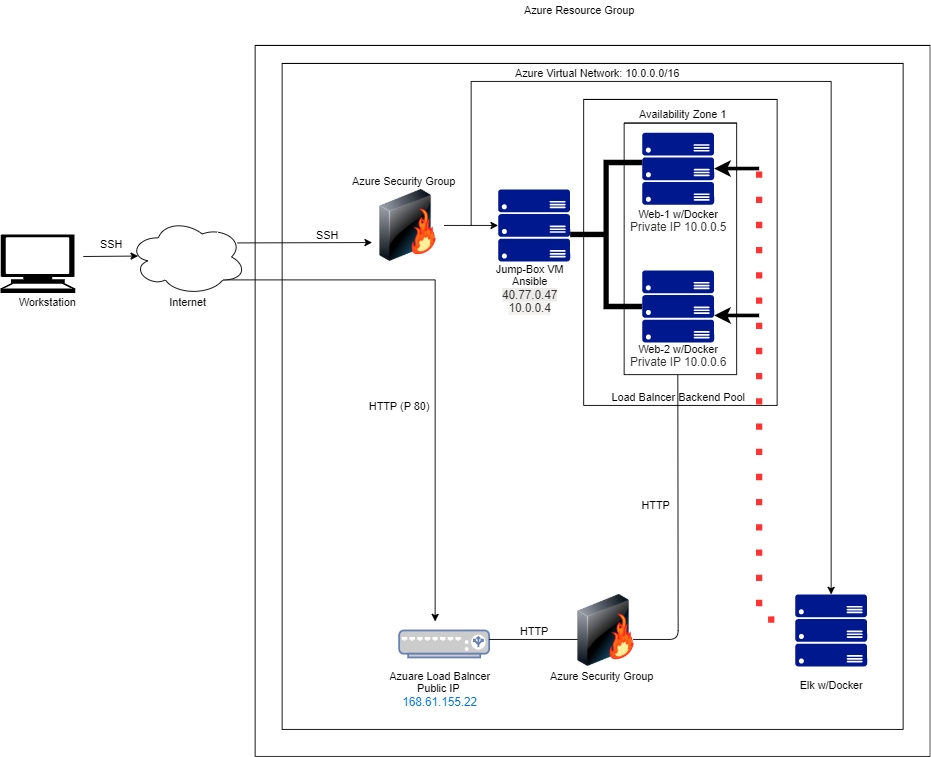

The diagram above was exported from draw.io. Its source (the exported page's mxGraphModel, read from the mxfile embedded in the PNG):
<mxGraphModel dx="1422" dy="794" grid="1" gridSize="10" guides="1" tooltips="1" connect="1" arrows="1" fold="1" page="1" pageScale="1" pageWidth="850" pageHeight="1100" math="0" shadow="0">
  <root>
    <mxCell id="0" />
    <mxCell id="1" parent="0" />
    <mxCell id="_4L8sl1Zosu9K1My11mv-4" value="" style="endArrow=classic;html=1;" parent="1" edge="1">
      <mxGeometry width="50" height="50" relative="1" as="geometry">
        <mxPoint x="109.01" y="294.5" as="sourcePoint" />
        <mxPoint x="170" y="294" as="targetPoint" />
      </mxGeometry>
    </mxCell>
    <mxCell id="WCg8IsW44aY3Y1aztMSZ-2" style="edgeStyle=orthogonalEdgeStyle;rounded=0;orthogonalLoop=1;jettySize=auto;html=1;exitX=0.8;exitY=0.8;exitDx=0;exitDy=0;exitPerimeter=0;" parent="1" source="_4L8sl1Zosu9K1My11mv-5" edge="1">
      <mxGeometry relative="1" as="geometry">
        <mxPoint x="500" y="700" as="targetPoint" />
      </mxGeometry>
    </mxCell>
    <mxCell id="_4L8sl1Zosu9K1My11mv-5" value="" style="ellipse;shape=cloud;whiteSpace=wrap;html=1;" parent="1" vertex="1">
      <mxGeometry x="160" y="252.5" width="130" height="85" as="geometry" />
    </mxCell>
    <mxCell id="_4L8sl1Zosu9K1My11mv-7" value="SSH" style="text;html=1;align=center;verticalAlign=middle;resizable=0;points=[];autosize=1;strokeColor=none;" parent="1" vertex="1">
      <mxGeometry x="120" y="270" width="40" height="20" as="geometry" />
    </mxCell>
    <mxCell id="_4L8sl1Zosu9K1My11mv-8" value="Workstation" style="text;html=1;align=center;verticalAlign=middle;resizable=0;points=[];autosize=1;strokeColor=none;" parent="1" vertex="1">
      <mxGeometry x="29.009999999999998" y="335" width="80" height="20" as="geometry" />
    </mxCell>
    <mxCell id="_4L8sl1Zosu9K1My11mv-9" value="Internet" style="text;html=1;align=center;verticalAlign=middle;resizable=0;points=[];autosize=1;strokeColor=none;" parent="1" vertex="1">
      <mxGeometry x="195" y="335" width="60" height="20" as="geometry" />
    </mxCell>
    <mxCell id="_4L8sl1Zosu9K1My11mv-32" value="Azure Security Group" style="text;html=1;align=center;verticalAlign=middle;resizable=0;points=[];autosize=1;strokeColor=none;" parent="1" vertex="1">
      <mxGeometry x="400" y="200" width="130" height="20" as="geometry" />
    </mxCell>
    <mxCell id="_4L8sl1Zosu9K1My11mv-52" value="Azure Resource Group" style="text;html=1;align=center;verticalAlign=middle;resizable=0;points=[];autosize=1;strokeColor=none;" parent="1" vertex="1">
      <mxGeometry x="590" y="10" width="140" height="20" as="geometry" />
    </mxCell>
    <mxCell id="WCg8IsW44aY3Y1aztMSZ-1" value="" style="shape=mxgraph.signs.tech.computer;html=1;pointerEvents=1;fillColor=#000000;strokeColor=none;verticalLabelPosition=bottom;verticalAlign=top;align=center;" parent="1" vertex="1">
      <mxGeometry x="17" y="270" width="83" height="65" as="geometry" />
    </mxCell>
    <mxCell id="WCg8IsW44aY3Y1aztMSZ-4" value="SSH" style="text;html=1;align=center;verticalAlign=middle;resizable=0;points=[];autosize=1;strokeColor=none;" parent="1" vertex="1">
      <mxGeometry x="360" y="260" width="40" height="20" as="geometry" />
    </mxCell>
    <mxCell id="_4L8sl1Zosu9K1My11mv-48" value="" style="swimlane;startSize=0;" parent="1" vertex="1">
      <mxGeometry x="665" y="120" width="215" height="340" as="geometry" />
    </mxCell>
    <mxCell id="_4L8sl1Zosu9K1My11mv-30" value="Load Balncer Backend Pool" style="text;html=1;align=center;verticalAlign=middle;resizable=0;points=[];autosize=1;strokeColor=none;" parent="_4L8sl1Zosu9K1My11mv-48" vertex="1">
      <mxGeometry x="25" y="320" width="160" height="20" as="geometry" />
    </mxCell>
    <mxCell id="WCg8IsW44aY3Y1aztMSZ-9" value="" style="swimlane;startSize=0;" parent="1" vertex="1">
      <mxGeometry x="330" y="80" width="690" height="740" as="geometry" />
    </mxCell>
    <mxCell id="WCg8IsW44aY3Y1aztMSZ-29" value="HTTP (P 80)" style="text;html=1;align=center;verticalAlign=middle;resizable=0;points=[];autosize=1;strokeColor=none;" parent="WCg8IsW44aY3Y1aztMSZ-9" vertex="1">
      <mxGeometry x="90" y="370" width="80" height="20" as="geometry" />
    </mxCell>
    <mxCell id="WCg8IsW44aY3Y1aztMSZ-28" value="" style="fontColor=#0066CC;verticalAlign=top;verticalLabelPosition=bottom;labelPosition=center;align=center;html=1;outlineConnect=0;fillColor=#CCCCCC;strokeColor=#6881B3;gradientColor=none;gradientDirection=north;strokeWidth=2;shape=mxgraph.networks.load_balancer;" parent="1" vertex="1">
      <mxGeometry x="460" y="710" width="100" height="30" as="geometry" />
    </mxCell>
    <mxCell id="WCg8IsW44aY3Y1aztMSZ-30" value="" style="aspect=fixed;pointerEvents=1;shadow=0;dashed=0;html=1;strokeColor=none;labelPosition=center;verticalLabelPosition=bottom;verticalAlign=top;align=center;fillColor=#00188D;shape=mxgraph.azure.server_rack" parent="1" vertex="1">
      <mxGeometry x="570" y="220" width="80" height="80" as="geometry" />
    </mxCell>
    <mxCell id="WCg8IsW44aY3Y1aztMSZ-31" style="edgeStyle=orthogonalEdgeStyle;rounded=0;orthogonalLoop=1;jettySize=auto;html=1;exitX=1;exitY=0.5;exitDx=0;exitDy=0;entryX=0;entryY=0.5;entryDx=0;entryDy=0;entryPerimeter=0;" parent="1" source="WCg8IsW44aY3Y1aztMSZ-32" target="WCg8IsW44aY3Y1aztMSZ-30" edge="1">
      <mxGeometry relative="1" as="geometry">
        <Array as="points">
          <mxPoint x="530" y="260" />
          <mxPoint x="530" y="260" />
        </Array>
      </mxGeometry>
    </mxCell>
    <mxCell id="WCg8IsW44aY3Y1aztMSZ-32" value="" style="image;html=1;image=img/lib/clip_art/networking/Firewall-page1_128x128.png" parent="1" vertex="1">
      <mxGeometry x="430" y="220" width="80" height="80" as="geometry" />
    </mxCell>
    <mxCell id="WCg8IsW44aY3Y1aztMSZ-33" value="" style="aspect=fixed;pointerEvents=1;shadow=0;dashed=0;html=1;strokeColor=none;labelPosition=center;verticalLabelPosition=bottom;verticalAlign=top;align=center;fillColor=#00188D;shape=mxgraph.azure.server_rack" parent="1" vertex="1">
      <mxGeometry x="900" y="670" width="80" height="80" as="geometry" />
    </mxCell>
    <mxCell id="WCg8IsW44aY3Y1aztMSZ-37" value="" style="endArrow=none;html=1;" parent="1" edge="1">
      <mxGeometry width="50" height="50" relative="1" as="geometry">
        <mxPoint x="540" y="260" as="sourcePoint" />
        <mxPoint x="540" y="100" as="targetPoint" />
      </mxGeometry>
    </mxCell>
    <mxCell id="WCg8IsW44aY3Y1aztMSZ-38" value="" style="endArrow=none;html=1;" parent="1" edge="1">
      <mxGeometry width="50" height="50" relative="1" as="geometry">
        <mxPoint x="540" y="100" as="sourcePoint" />
        <mxPoint x="940" y="100" as="targetPoint" />
      </mxGeometry>
    </mxCell>
    <mxCell id="WCg8IsW44aY3Y1aztMSZ-39" value="" style="endArrow=classic;html=1;entryX=0.5;entryY=0;entryDx=0;entryDy=0;entryPerimeter=0;" parent="1" target="WCg8IsW44aY3Y1aztMSZ-33" edge="1">
      <mxGeometry width="50" height="50" relative="1" as="geometry">
        <mxPoint x="940" y="100" as="sourcePoint" />
        <mxPoint x="939.41" y="290" as="targetPoint" />
      </mxGeometry>
    </mxCell>
    <mxCell id="_4L8sl1Zosu9K1My11mv-25" value="Jump-Box VM&lt;br&gt;Ansible&lt;br&gt;&lt;span style=&quot;color: rgb(50 , 49 , 48) ; font-family: &amp;#34;az_ea_font&amp;#34; , &amp;#34;segoe ui&amp;#34; , &amp;#34;az_font&amp;#34; , , , &amp;#34;blinkmacsystemfont&amp;#34; , &amp;#34;roboto&amp;#34; , &amp;#34;oxygen&amp;#34; , &amp;#34;ubuntu&amp;#34; , &amp;#34;cantarell&amp;#34; , &amp;#34;open sans&amp;#34; , &amp;#34;helvetica neue&amp;#34; , sans-serif ; font-size: 13px ; text-align: left ; background-color: rgb(237 , 235 , 233)&quot;&gt;40.77.0.47&lt;/span&gt;&lt;br&gt;&lt;span style=&quot;color: rgb(50 , 49 , 48) ; font-family: &amp;#34;az_ea_font&amp;#34; , &amp;#34;segoe ui&amp;#34; , &amp;#34;az_font&amp;#34; , , , &amp;#34;blinkmacsystemfont&amp;#34; , &amp;#34;roboto&amp;#34; , &amp;#34;oxygen&amp;#34; , &amp;#34;ubuntu&amp;#34; , &amp;#34;cantarell&amp;#34; , &amp;#34;open sans&amp;#34; , &amp;#34;helvetica neue&amp;#34; , sans-serif ; font-size: 13px ; text-align: left ; background-color: rgb(243 , 242 , 241)&quot;&gt;10.0.0.4&lt;/span&gt;&lt;br&gt;" style="text;html=1;align=center;verticalAlign=middle;resizable=0;points=[];autosize=1;strokeColor=none;" parent="1" vertex="1">
      <mxGeometry x="560" y="300" width="90" height="60" as="geometry" />
    </mxCell>
    <mxCell id="WCg8IsW44aY3Y1aztMSZ-40" value="" style="strokeWidth=6;html=1;shape=mxgraph.flowchart.annotation_2;align=left;labelPosition=right;pointerEvents=1;" parent="1" vertex="1">
      <mxGeometry x="650" y="190" width="80" height="160" as="geometry" />
    </mxCell>
    <mxCell id="_4L8sl1Zosu9K1My11mv-13" value="" style="aspect=fixed;pointerEvents=1;shadow=0;dashed=0;html=1;strokeColor=none;labelPosition=center;verticalLabelPosition=bottom;verticalAlign=top;align=center;fillColor=#00188D;shape=mxgraph.azure.server_rack" parent="1" vertex="1">
      <mxGeometry x="730" y="157" width="80" height="80" as="geometry" />
    </mxCell>
    <mxCell id="_4L8sl1Zosu9K1My11mv-23" value="Web-1 w/Docker&lt;br&gt;&lt;span style=&quot;color: rgb(50 , 49 , 48) ; font-size: 13px ; background-color: rgb(255 , 255 , 255)&quot;&gt;Private IP 10.0.0.5&lt;/span&gt;" style="text;html=1;align=center;verticalAlign=middle;resizable=0;points=[];autosize=1;strokeColor=none;" parent="1" vertex="1">
      <mxGeometry x="710" y="240" width="120" height="30" as="geometry" />
    </mxCell>
    <mxCell id="_4L8sl1Zosu9K1My11mv-14" value="" style="aspect=fixed;pointerEvents=1;shadow=0;dashed=0;html=1;strokeColor=none;labelPosition=center;verticalLabelPosition=bottom;verticalAlign=top;align=center;fillColor=#00188D;shape=mxgraph.azure.server_rack" parent="1" vertex="1">
      <mxGeometry x="730" y="310" width="80" height="80" as="geometry" />
    </mxCell>
    <mxCell id="_4L8sl1Zosu9K1My11mv-24" value="Web-2 w/Docker&lt;br&gt;&lt;span style=&quot;color: rgb(50 , 49 , 48) ; font-family: &amp;#34;az_ea_font&amp;#34; , &amp;#34;segoe ui&amp;#34; , &amp;#34;az_font&amp;#34; , , , &amp;#34;blinkmacsystemfont&amp;#34; , &amp;#34;roboto&amp;#34; , &amp;#34;oxygen&amp;#34; , &amp;#34;ubuntu&amp;#34; , &amp;#34;cantarell&amp;#34; , &amp;#34;open sans&amp;#34; , &amp;#34;helvetica neue&amp;#34; , sans-serif ; font-size: 13px ; background-color: rgb(255 , 255 , 255)&quot;&gt;Private IP 10.0.0.6&lt;/span&gt;" style="text;html=1;align=center;verticalAlign=middle;resizable=0;points=[];autosize=1;strokeColor=none;" parent="1" vertex="1">
      <mxGeometry x="710" y="390" width="120" height="30" as="geometry" />
    </mxCell>
    <mxCell id="WCg8IsW44aY3Y1aztMSZ-41" value="Elk w/Docker" style="text;html=1;align=center;verticalAlign=middle;resizable=0;points=[];autosize=1;strokeColor=none;" parent="1" vertex="1">
      <mxGeometry x="895" y="760" width="90" height="20" as="geometry" />
    </mxCell>
    <mxCell id="WCg8IsW44aY3Y1aztMSZ-43" value="Azuare Load Balncer&lt;br&gt;Public IP&amp;nbsp;&lt;br&gt;&lt;span style=&quot;color: rgb(0 , 120 , 212) ; font-family: &amp;#34;az_ea_font&amp;#34; , &amp;#34;segoe ui&amp;#34; , &amp;#34;az_font&amp;#34; , , , &amp;#34;blinkmacsystemfont&amp;#34; , &amp;#34;roboto&amp;#34; , &amp;#34;oxygen&amp;#34; , &amp;#34;ubuntu&amp;#34; , &amp;#34;cantarell&amp;#34; , &amp;#34;open sans&amp;#34; , &amp;#34;helvetica neue&amp;#34; , sans-serif ; font-size: 13px ; text-align: left ; background-color: rgb(255 , 255 , 255)&quot;&gt;168.61.155.22&lt;br&gt;&lt;/span&gt;" style="text;html=1;align=center;verticalAlign=middle;resizable=0;points=[];autosize=1;strokeColor=none;" parent="1" vertex="1">
      <mxGeometry x="440" y="750" width="130" height="50" as="geometry" />
    </mxCell>
    <mxCell id="WCg8IsW44aY3Y1aztMSZ-44" value="" style="endArrow=classic;html=1;" parent="1" edge="1">
      <mxGeometry width="50" height="50" relative="1" as="geometry">
        <mxPoint x="280" y="279.40999999999997" as="sourcePoint" />
        <mxPoint x="430" y="279" as="targetPoint" />
      </mxGeometry>
    </mxCell>
    <mxCell id="WCg8IsW44aY3Y1aztMSZ-45" value="" style="endArrow=none;dashed=1;html=1;dashPattern=1 3;strokeWidth=7;entryX=-0.045;entryY=0.345;entryDx=0;entryDy=0;entryPerimeter=0;strokeColor=#FF3333;" parent="1" target="WCg8IsW44aY3Y1aztMSZ-33" edge="1">
      <mxGeometry width="50" height="50" relative="1" as="geometry">
        <mxPoint x="860" y="200" as="sourcePoint" />
        <mxPoint x="870" y="520" as="targetPoint" />
        <Array as="points">
          <mxPoint x="860" y="698" />
        </Array>
      </mxGeometry>
    </mxCell>
    <mxCell id="WCg8IsW44aY3Y1aztMSZ-46" value="" style="endArrow=classic;html=1;strokeWidth=4;" parent="1" edge="1">
      <mxGeometry width="50" height="50" relative="1" as="geometry">
        <mxPoint x="860" y="360" as="sourcePoint" />
        <mxPoint x="810" y="360" as="targetPoint" />
      </mxGeometry>
    </mxCell>
    <mxCell id="WCg8IsW44aY3Y1aztMSZ-47" value="" style="endArrow=classic;html=1;strokeWidth=4;" parent="1" edge="1">
      <mxGeometry width="50" height="50" relative="1" as="geometry">
        <mxPoint x="860" y="196.76" as="sourcePoint" />
        <mxPoint x="810" y="196.76" as="targetPoint" />
      </mxGeometry>
    </mxCell>
    <mxCell id="WCg8IsW44aY3Y1aztMSZ-48" value="" style="endArrow=none;html=1;strokeColor=#000000;" parent="1" edge="1">
      <mxGeometry width="50" height="50" relative="1" as="geometry">
        <mxPoint x="560" y="720" as="sourcePoint" />
        <mxPoint x="660" y="720" as="targetPoint" />
      </mxGeometry>
    </mxCell>
    <mxCell id="WCg8IsW44aY3Y1aztMSZ-49" value="" style="image;html=1;image=img/lib/clip_art/networking/Firewall-page1_128x128.png" parent="1" vertex="1">
      <mxGeometry x="650" y="670" width="80" height="80" as="geometry" />
    </mxCell>
    <mxCell id="WCg8IsW44aY3Y1aztMSZ-50" value="Azure Security Group" style="text;html=1;align=center;verticalAlign=middle;resizable=0;points=[];autosize=1;strokeColor=none;" parent="1" vertex="1">
      <mxGeometry x="620" y="750" width="130" height="20" as="geometry" />
    </mxCell>
    <mxCell id="WCg8IsW44aY3Y1aztMSZ-51" value="HTTP" style="text;html=1;align=center;verticalAlign=middle;resizable=0;points=[];autosize=1;strokeColor=none;" parent="1" vertex="1">
      <mxGeometry x="585" y="700" width="50" height="20" as="geometry" />
    </mxCell>
    <mxCell id="WCg8IsW44aY3Y1aztMSZ-52" value="" style="endArrow=none;html=1;strokeColor=#000000;entryX=0.477;entryY=1.002;entryDx=0;entryDy=0;entryPerimeter=0;" parent="1" target="_4L8sl1Zosu9K1My11mv-29" edge="1">
      <mxGeometry width="50" height="50" relative="1" as="geometry">
        <mxPoint x="720" y="720" as="sourcePoint" />
        <mxPoint x="770" y="460" as="targetPoint" />
        <Array as="points">
          <mxPoint x="770" y="720" />
        </Array>
      </mxGeometry>
    </mxCell>
    <mxCell id="WCg8IsW44aY3Y1aztMSZ-53" value="HTTP" style="text;html=1;align=center;verticalAlign=middle;resizable=0;points=[];autosize=1;strokeColor=none;" parent="1" vertex="1">
      <mxGeometry x="720" y="560" width="50" height="20" as="geometry" />
    </mxCell>
    <mxCell id="_4L8sl1Zosu9K1My11mv-29" value="" style="swimlane;startSize=0;" parent="1" vertex="1">
      <mxGeometry x="710" y="146.25" width="125" height="279.5" as="geometry" />
    </mxCell>
    <mxCell id="WCg8IsW44aY3Y1aztMSZ-54" value="Availability Zone 1" style="text;html=1;align=center;verticalAlign=middle;resizable=0;points=[];autosize=1;strokeColor=none;" parent="1" vertex="1">
      <mxGeometry x="720" y="126.25" width="110" height="20" as="geometry" />
    </mxCell>
    <mxCell id="WCg8IsW44aY3Y1aztMSZ-56" value="" style="swimlane;startSize=0;" parent="1" vertex="1">
      <mxGeometry x="300" y="60" width="750" height="790" as="geometry" />
    </mxCell>
    <mxCell id="_4L8sl1Zosu9K1My11mv-50" value="Azure Virtual Network: 10.0.0.0/16" style="text;html=1;align=center;verticalAlign=middle;resizable=0;points=[];autosize=1;strokeColor=none;" parent="WCg8IsW44aY3Y1aztMSZ-56" vertex="1">
      <mxGeometry x="280" y="20" width="200" height="20" as="geometry" />
    </mxCell>
  </root>
</mxGraphModel>